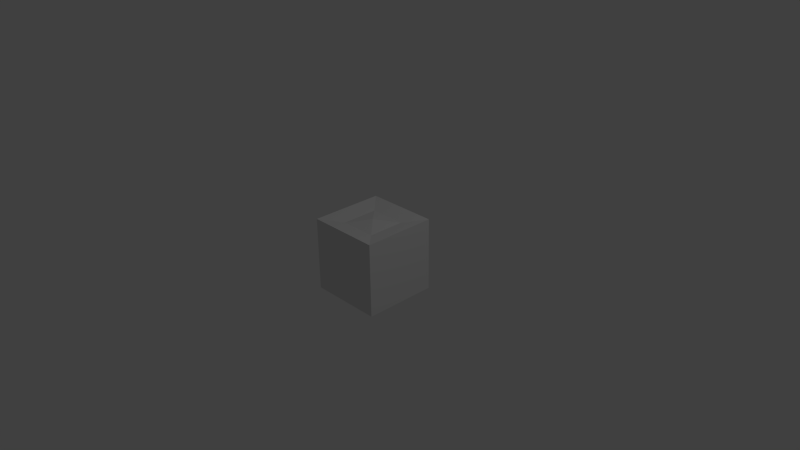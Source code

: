 # Source: BlockA.blend  (saved by Blender 2.72.0; exported with 4.5.12 LTS)
import bpy
from mathutils import Matrix  # noqa: F401  (used for matrix-valued properties, if any)

bpy.ops.wm.read_factory_settings(use_empty=True)
scene = bpy.context.scene
scene.name = 'Scene'

# ---- collections
col_collection_1 = bpy.data.collections.new('Collection 1'); scene.collection.children.link(col_collection_1)

# ---- materials (node trees are filled in below, after node groups)
mat_blocka = bpy.data.materials.new('BlockA')
mat_blocka.alpha_threshold = 0.0
mat_blocka.use_transparent_shadow = False
mat_blocka.roughness = 0.5
mat_blocka.line_color = (0.0, 0.0, 0.0, 1.0)

# ---- material node trees

# ---- world
world_world = bpy.data.worlds.new('World'); scene.world = world_world
world_world.color = (0.05088, 0.05088, 0.05088)
world_world.use_sun_shadow = False
world_world.sun_shadow_jitter_overblur = 0.0
world_world.cycles.sampling_method = 'MANUAL'
world_world.cycles.sample_map_resolution = 256

# ---- cameras
cam_camera = bpy.data.cameras.new('Camera')
cam_camera.clip_end = 100.0
cam_camera.lens = 35.0
cam_camera.sensor_width = 32.0
cam_camera.sensor_height = 18.0
cam_camera.ortho_scale = 7.314
cam_camera.dof.focus_distance = 0.0
cam_camera.dof.aperture_fstop = 128.0

# ---- lights
light_lamp = bpy.data.lights.new('Lamp', 'POINT')
light_lamp.transmission_factor = 0.0
light_lamp.cutoff_distance = 30.0
light_lamp.energy = 100.0
light_lamp.shadow_buffer_clip_start = 1.001
light_lamp.shadow_soft_size = 0.1
light_lamp.shadow_maximum_resolution = 0.006
light_lamp.use_absolute_resolution = True
light_lamp.cycles.use_multiple_importance_sampling = False

# ---- meshes
me_cube = bpy.data.meshes.new('Cube')
me_cube.from_pydata([(-0.25, 0.45, 0.25), (0.25, 0.45, 0.25), (0.25, 0.45, -0.25), (-0.25, 0.45, -0.25), (-1.863e-06, 0.45, 0.25), (0.25, 0.45, 3.043e-06), (1.982e-06, 0.45, -0.25), (-0.25, 0.45, -7.953e-07), (-0.5, 0.5, 0.25), (-0.5, 0.5, -0.25), (-0.25, 0.5, 0.5), (0.25, 0.5, 0.5), (-0.25, 0.5, -0.5), (0.25, 0.5, -0.5), (0.5, 0.5, -0.25), (0.5, 0.5, 0.25), (5.96e-08, 0.5, 8.372e-07), (-0.5, 0.5, -2.125e-06), (-3.786e-06, 0.5, 0.5), (3.905e-06, 0.5, -0.5), (0.5, 0.5, 5.551e-06), (-0.5, -0.5, 0.5), (-0.5, -0.5, -0.5), (0.5, -0.5, -0.5), (0.5, -0.5, 0.5), (-0.5, 0.5, 0.5), (-0.5, 0.5, -0.5), (0.5, 0.5, -0.5), (0.5, 0.5, 0.5)], [], [(0, 4, 16, 7), (0, 7, 17, 8), (0, 8, 25, 10), (0, 10, 18, 4), (1, 5, 16, 4), (1, 4, 18, 11), (1, 11, 28, 15), (1, 15, 20, 5), (2, 6, 16, 5), (2, 5, 20, 14), (2, 14, 27, 13), (2, 13, 19, 6), (3, 7, 16, 6), (3, 6, 19, 12), (3, 12, 26, 9), (3, 9, 17, 7), (25, 28, 11, 18, 10), (24, 28, 25, 21), (28, 24, 23, 27), (27, 23, 22, 26), (21, 22, 23, 24), (25, 26, 22, 21)])
me_cube.materials.append(mat_blocka)
me_cube.use_remesh_preserve_volume = False
me_cube.use_remesh_preserve_attributes = False
me_cube.use_mirror_vertex_groups = False
me_cube.update()

# ---- objects
ob_cube = bpy.data.objects.new('Cube', me_cube)
ob_lamp = bpy.data.objects.new('Lamp', light_lamp)
ob_camera = bpy.data.objects.new('Camera', cam_camera)

# ---- transforms, parenting, visibility, modifiers, constraints
ob_cube.location = (0.0, 0.0, 0.0)
ob_cube.rotation_euler = (1.571, -0.0, -3.142)
ob_cube.lock_rotations_4d = False
ob_cube.empty_display_type = 'ARROWS'
ob_cube.lineart.crease_threshold = 0.0
ob_lamp.location = (4.076, 1.005, 5.904)
ob_lamp.rotation_euler = (0.6503, 0.05522, 1.866)
ob_lamp.lock_rotations_4d = False
ob_lamp.empty_display_type = 'ARROWS'
ob_lamp.color = (0.0, 0.0, 0.0, 0.0)
ob_lamp.lineart.crease_threshold = 0.0
ob_camera.location = (7.481, -6.508, 5.344)
ob_camera.rotation_euler = (1.109, 0.01082, 0.8149)
ob_camera.lock_rotations_4d = False
ob_camera.empty_display_type = 'ARROWS'
ob_camera.color = (0.0, 0.0, 0.0, 0.0)
ob_camera.display_type = 'WIRE'
ob_camera.lineart.crease_threshold = 0.0

# ---- collection membership
col_collection_1.objects.link(ob_cube)
col_collection_1.objects.link(ob_lamp)
col_collection_1.objects.link(ob_camera)

# ---- scene / render settings (as saved in the file)
scene.camera = ob_camera
scene.frame_start = 1; scene.frame_end = 250; scene.frame_set(3)
scene.render.engine = 'BLENDER_EEVEE_NEXT'
scene.render.resolution_percentage = 50
scene.render.dither_intensity = 0.0
scene.cycles.use_denoising = False
scene.cycles.samples = 10
scene.cycles.sampling_pattern = 'TABULATED_SOBOL'
scene.cycles.light_sampling_threshold = 0.0
scene.cycles.use_adaptive_sampling = False
scene.cycles.use_light_tree = False
scene.cycles.blur_glossy = 0.0
scene.cycles.pixel_filter_type = 'GAUSSIAN'
scene.cycles.sample_clamp_indirect = 0.0
scene.view_settings.view_transform = 'Standard'
bpy.context.view_layer.update()
